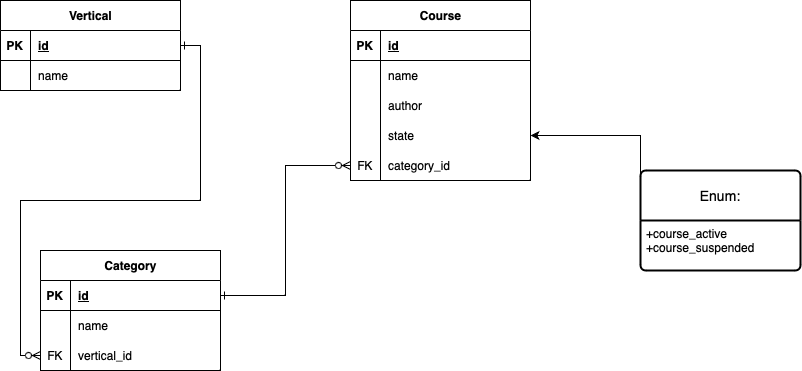

The diagram above was exported from draw.io. Its source (the exported page's mxGraphModel, read from the mxfile embedded in the PNG):
<mxGraphModel dx="1242" dy="826" grid="1" gridSize="10" guides="1" tooltips="1" connect="1" arrows="1" fold="1" page="1" pageScale="1" pageWidth="827" pageHeight="1169" math="0" shadow="0">
  <root>
    <mxCell id="0" />
    <mxCell id="1" parent="0" />
    <mxCell id="GdgsGz1dz1VncalRZ93I-1" value="Vertical" style="shape=table;startSize=30;container=1;collapsible=1;childLayout=tableLayout;fixedRows=1;rowLines=0;fontStyle=1;align=center;resizeLast=1;html=1;" parent="1" vertex="1">
      <mxGeometry x="40" y="140" width="180" height="90" as="geometry" />
    </mxCell>
    <mxCell id="GdgsGz1dz1VncalRZ93I-2" value="" style="shape=tableRow;horizontal=0;startSize=0;swimlaneHead=0;swimlaneBody=0;fillColor=none;collapsible=0;dropTarget=0;points=[[0,0.5],[1,0.5]];portConstraint=eastwest;top=0;left=0;right=0;bottom=1;" parent="GdgsGz1dz1VncalRZ93I-1" vertex="1">
      <mxGeometry y="30" width="180" height="30" as="geometry" />
    </mxCell>
    <mxCell id="GdgsGz1dz1VncalRZ93I-3" value="PK" style="shape=partialRectangle;connectable=0;fillColor=none;top=0;left=0;bottom=0;right=0;fontStyle=1;overflow=hidden;whiteSpace=wrap;html=1;" parent="GdgsGz1dz1VncalRZ93I-2" vertex="1">
      <mxGeometry width="30" height="30" as="geometry">
        <mxRectangle width="30" height="30" as="alternateBounds" />
      </mxGeometry>
    </mxCell>
    <mxCell id="GdgsGz1dz1VncalRZ93I-4" value="id" style="shape=partialRectangle;connectable=0;fillColor=none;top=0;left=0;bottom=0;right=0;align=left;spacingLeft=6;fontStyle=5;overflow=hidden;whiteSpace=wrap;html=1;" parent="GdgsGz1dz1VncalRZ93I-2" vertex="1">
      <mxGeometry x="30" width="150" height="30" as="geometry">
        <mxRectangle width="150" height="30" as="alternateBounds" />
      </mxGeometry>
    </mxCell>
    <mxCell id="GdgsGz1dz1VncalRZ93I-5" value="" style="shape=tableRow;horizontal=0;startSize=0;swimlaneHead=0;swimlaneBody=0;fillColor=none;collapsible=0;dropTarget=0;points=[[0,0.5],[1,0.5]];portConstraint=eastwest;top=0;left=0;right=0;bottom=0;" parent="GdgsGz1dz1VncalRZ93I-1" vertex="1">
      <mxGeometry y="60" width="180" height="30" as="geometry" />
    </mxCell>
    <mxCell id="GdgsGz1dz1VncalRZ93I-6" value="" style="shape=partialRectangle;connectable=0;fillColor=none;top=0;left=0;bottom=0;right=0;editable=1;overflow=hidden;whiteSpace=wrap;html=1;" parent="GdgsGz1dz1VncalRZ93I-5" vertex="1">
      <mxGeometry width="30" height="30" as="geometry">
        <mxRectangle width="30" height="30" as="alternateBounds" />
      </mxGeometry>
    </mxCell>
    <mxCell id="GdgsGz1dz1VncalRZ93I-7" value="name" style="shape=partialRectangle;connectable=0;fillColor=none;top=0;left=0;bottom=0;right=0;align=left;spacingLeft=6;overflow=hidden;whiteSpace=wrap;html=1;" parent="GdgsGz1dz1VncalRZ93I-5" vertex="1">
      <mxGeometry x="30" width="150" height="30" as="geometry">
        <mxRectangle width="150" height="30" as="alternateBounds" />
      </mxGeometry>
    </mxCell>
    <mxCell id="GdgsGz1dz1VncalRZ93I-14" value="Category" style="shape=table;startSize=30;container=1;collapsible=1;childLayout=tableLayout;fixedRows=1;rowLines=0;fontStyle=1;align=center;resizeLast=1;html=1;" parent="1" vertex="1">
      <mxGeometry x="80" y="390" width="180" height="120" as="geometry" />
    </mxCell>
    <mxCell id="GdgsGz1dz1VncalRZ93I-15" value="" style="shape=tableRow;horizontal=0;startSize=0;swimlaneHead=0;swimlaneBody=0;fillColor=none;collapsible=0;dropTarget=0;points=[[0,0.5],[1,0.5]];portConstraint=eastwest;top=0;left=0;right=0;bottom=1;" parent="GdgsGz1dz1VncalRZ93I-14" vertex="1">
      <mxGeometry y="30" width="180" height="30" as="geometry" />
    </mxCell>
    <mxCell id="GdgsGz1dz1VncalRZ93I-16" value="PK" style="shape=partialRectangle;connectable=0;fillColor=none;top=0;left=0;bottom=0;right=0;fontStyle=1;overflow=hidden;whiteSpace=wrap;html=1;" parent="GdgsGz1dz1VncalRZ93I-15" vertex="1">
      <mxGeometry width="30" height="30" as="geometry">
        <mxRectangle width="30" height="30" as="alternateBounds" />
      </mxGeometry>
    </mxCell>
    <mxCell id="GdgsGz1dz1VncalRZ93I-17" value="id" style="shape=partialRectangle;connectable=0;fillColor=none;top=0;left=0;bottom=0;right=0;align=left;spacingLeft=6;fontStyle=5;overflow=hidden;whiteSpace=wrap;html=1;" parent="GdgsGz1dz1VncalRZ93I-15" vertex="1">
      <mxGeometry x="30" width="150" height="30" as="geometry">
        <mxRectangle width="150" height="30" as="alternateBounds" />
      </mxGeometry>
    </mxCell>
    <mxCell id="GdgsGz1dz1VncalRZ93I-18" value="" style="shape=tableRow;horizontal=0;startSize=0;swimlaneHead=0;swimlaneBody=0;fillColor=none;collapsible=0;dropTarget=0;points=[[0,0.5],[1,0.5]];portConstraint=eastwest;top=0;left=0;right=0;bottom=0;" parent="GdgsGz1dz1VncalRZ93I-14" vertex="1">
      <mxGeometry y="60" width="180" height="30" as="geometry" />
    </mxCell>
    <mxCell id="GdgsGz1dz1VncalRZ93I-19" value="" style="shape=partialRectangle;connectable=0;fillColor=none;top=0;left=0;bottom=0;right=0;editable=1;overflow=hidden;whiteSpace=wrap;html=1;" parent="GdgsGz1dz1VncalRZ93I-18" vertex="1">
      <mxGeometry width="30" height="30" as="geometry">
        <mxRectangle width="30" height="30" as="alternateBounds" />
      </mxGeometry>
    </mxCell>
    <mxCell id="GdgsGz1dz1VncalRZ93I-20" value="name" style="shape=partialRectangle;connectable=0;fillColor=none;top=0;left=0;bottom=0;right=0;align=left;spacingLeft=6;overflow=hidden;whiteSpace=wrap;html=1;" parent="GdgsGz1dz1VncalRZ93I-18" vertex="1">
      <mxGeometry x="30" width="150" height="30" as="geometry">
        <mxRectangle width="150" height="30" as="alternateBounds" />
      </mxGeometry>
    </mxCell>
    <mxCell id="GdgsGz1dz1VncalRZ93I-21" value="" style="shape=tableRow;horizontal=0;startSize=0;swimlaneHead=0;swimlaneBody=0;fillColor=none;collapsible=0;dropTarget=0;points=[[0,0.5],[1,0.5]];portConstraint=eastwest;top=0;left=0;right=0;bottom=0;" parent="GdgsGz1dz1VncalRZ93I-14" vertex="1">
      <mxGeometry y="90" width="180" height="30" as="geometry" />
    </mxCell>
    <mxCell id="GdgsGz1dz1VncalRZ93I-22" value="FK" style="shape=partialRectangle;connectable=0;fillColor=none;top=0;left=0;bottom=0;right=0;editable=1;overflow=hidden;whiteSpace=wrap;html=1;" parent="GdgsGz1dz1VncalRZ93I-21" vertex="1">
      <mxGeometry width="30" height="30" as="geometry">
        <mxRectangle width="30" height="30" as="alternateBounds" />
      </mxGeometry>
    </mxCell>
    <mxCell id="GdgsGz1dz1VncalRZ93I-23" value="vertical_id" style="shape=partialRectangle;connectable=0;fillColor=none;top=0;left=0;bottom=0;right=0;align=left;spacingLeft=6;overflow=hidden;whiteSpace=wrap;html=1;" parent="GdgsGz1dz1VncalRZ93I-21" vertex="1">
      <mxGeometry x="30" width="150" height="30" as="geometry">
        <mxRectangle width="150" height="30" as="alternateBounds" />
      </mxGeometry>
    </mxCell>
    <mxCell id="GdgsGz1dz1VncalRZ93I-27" style="edgeStyle=orthogonalEdgeStyle;rounded=0;orthogonalLoop=1;jettySize=auto;html=1;entryX=0;entryY=0.5;entryDx=0;entryDy=0;endArrow=ERzeroToMany;endFill=0;startArrow=ERone;startFill=0;" parent="1" source="GdgsGz1dz1VncalRZ93I-2" target="GdgsGz1dz1VncalRZ93I-21" edge="1">
      <mxGeometry relative="1" as="geometry" />
    </mxCell>
    <mxCell id="GdgsGz1dz1VncalRZ93I-29" value="Course" style="shape=table;startSize=30;container=1;collapsible=1;childLayout=tableLayout;fixedRows=1;rowLines=0;fontStyle=1;align=center;resizeLast=1;html=1;" parent="1" vertex="1">
      <mxGeometry x="390" y="140" width="180" height="180" as="geometry" />
    </mxCell>
    <mxCell id="GdgsGz1dz1VncalRZ93I-30" value="" style="shape=tableRow;horizontal=0;startSize=0;swimlaneHead=0;swimlaneBody=0;fillColor=none;collapsible=0;dropTarget=0;points=[[0,0.5],[1,0.5]];portConstraint=eastwest;top=0;left=0;right=0;bottom=1;" parent="GdgsGz1dz1VncalRZ93I-29" vertex="1">
      <mxGeometry y="30" width="180" height="30" as="geometry" />
    </mxCell>
    <mxCell id="GdgsGz1dz1VncalRZ93I-31" value="PK" style="shape=partialRectangle;connectable=0;fillColor=none;top=0;left=0;bottom=0;right=0;fontStyle=1;overflow=hidden;whiteSpace=wrap;html=1;" parent="GdgsGz1dz1VncalRZ93I-30" vertex="1">
      <mxGeometry width="30" height="30" as="geometry">
        <mxRectangle width="30" height="30" as="alternateBounds" />
      </mxGeometry>
    </mxCell>
    <mxCell id="GdgsGz1dz1VncalRZ93I-32" value="id" style="shape=partialRectangle;connectable=0;fillColor=none;top=0;left=0;bottom=0;right=0;align=left;spacingLeft=6;fontStyle=5;overflow=hidden;whiteSpace=wrap;html=1;" parent="GdgsGz1dz1VncalRZ93I-30" vertex="1">
      <mxGeometry x="30" width="150" height="30" as="geometry">
        <mxRectangle width="150" height="30" as="alternateBounds" />
      </mxGeometry>
    </mxCell>
    <mxCell id="GdgsGz1dz1VncalRZ93I-33" value="" style="shape=tableRow;horizontal=0;startSize=0;swimlaneHead=0;swimlaneBody=0;fillColor=none;collapsible=0;dropTarget=0;points=[[0,0.5],[1,0.5]];portConstraint=eastwest;top=0;left=0;right=0;bottom=0;" parent="GdgsGz1dz1VncalRZ93I-29" vertex="1">
      <mxGeometry y="60" width="180" height="30" as="geometry" />
    </mxCell>
    <mxCell id="GdgsGz1dz1VncalRZ93I-34" value="" style="shape=partialRectangle;connectable=0;fillColor=none;top=0;left=0;bottom=0;right=0;editable=1;overflow=hidden;whiteSpace=wrap;html=1;" parent="GdgsGz1dz1VncalRZ93I-33" vertex="1">
      <mxGeometry width="30" height="30" as="geometry">
        <mxRectangle width="30" height="30" as="alternateBounds" />
      </mxGeometry>
    </mxCell>
    <mxCell id="GdgsGz1dz1VncalRZ93I-35" value="name" style="shape=partialRectangle;connectable=0;fillColor=none;top=0;left=0;bottom=0;right=0;align=left;spacingLeft=6;overflow=hidden;whiteSpace=wrap;html=1;" parent="GdgsGz1dz1VncalRZ93I-33" vertex="1">
      <mxGeometry x="30" width="150" height="30" as="geometry">
        <mxRectangle width="150" height="30" as="alternateBounds" />
      </mxGeometry>
    </mxCell>
    <mxCell id="GdgsGz1dz1VncalRZ93I-36" value="" style="shape=tableRow;horizontal=0;startSize=0;swimlaneHead=0;swimlaneBody=0;fillColor=none;collapsible=0;dropTarget=0;points=[[0,0.5],[1,0.5]];portConstraint=eastwest;top=0;left=0;right=0;bottom=0;" parent="GdgsGz1dz1VncalRZ93I-29" vertex="1">
      <mxGeometry y="90" width="180" height="30" as="geometry" />
    </mxCell>
    <mxCell id="GdgsGz1dz1VncalRZ93I-37" value="" style="shape=partialRectangle;connectable=0;fillColor=none;top=0;left=0;bottom=0;right=0;editable=1;overflow=hidden;whiteSpace=wrap;html=1;" parent="GdgsGz1dz1VncalRZ93I-36" vertex="1">
      <mxGeometry width="30" height="30" as="geometry">
        <mxRectangle width="30" height="30" as="alternateBounds" />
      </mxGeometry>
    </mxCell>
    <mxCell id="GdgsGz1dz1VncalRZ93I-38" value="author" style="shape=partialRectangle;connectable=0;fillColor=none;top=0;left=0;bottom=0;right=0;align=left;spacingLeft=6;overflow=hidden;whiteSpace=wrap;html=1;" parent="GdgsGz1dz1VncalRZ93I-36" vertex="1">
      <mxGeometry x="30" width="150" height="30" as="geometry">
        <mxRectangle width="150" height="30" as="alternateBounds" />
      </mxGeometry>
    </mxCell>
    <mxCell id="GdgsGz1dz1VncalRZ93I-39" value="" style="shape=tableRow;horizontal=0;startSize=0;swimlaneHead=0;swimlaneBody=0;fillColor=none;collapsible=0;dropTarget=0;points=[[0,0.5],[1,0.5]];portConstraint=eastwest;top=0;left=0;right=0;bottom=0;" parent="GdgsGz1dz1VncalRZ93I-29" vertex="1">
      <mxGeometry y="120" width="180" height="30" as="geometry" />
    </mxCell>
    <mxCell id="GdgsGz1dz1VncalRZ93I-40" value="" style="shape=partialRectangle;connectable=0;fillColor=none;top=0;left=0;bottom=0;right=0;editable=1;overflow=hidden;whiteSpace=wrap;html=1;" parent="GdgsGz1dz1VncalRZ93I-39" vertex="1">
      <mxGeometry width="30" height="30" as="geometry">
        <mxRectangle width="30" height="30" as="alternateBounds" />
      </mxGeometry>
    </mxCell>
    <mxCell id="GdgsGz1dz1VncalRZ93I-41" value="state" style="shape=partialRectangle;connectable=0;fillColor=none;top=0;left=0;bottom=0;right=0;align=left;spacingLeft=6;overflow=hidden;whiteSpace=wrap;html=1;" parent="GdgsGz1dz1VncalRZ93I-39" vertex="1">
      <mxGeometry x="30" width="150" height="30" as="geometry">
        <mxRectangle width="150" height="30" as="alternateBounds" />
      </mxGeometry>
    </mxCell>
    <mxCell id="GdgsGz1dz1VncalRZ93I-42" value="" style="shape=tableRow;horizontal=0;startSize=0;swimlaneHead=0;swimlaneBody=0;fillColor=none;collapsible=0;dropTarget=0;points=[[0,0.5],[1,0.5]];portConstraint=eastwest;top=0;left=0;right=0;bottom=0;" parent="GdgsGz1dz1VncalRZ93I-29" vertex="1">
      <mxGeometry y="150" width="180" height="30" as="geometry" />
    </mxCell>
    <mxCell id="GdgsGz1dz1VncalRZ93I-43" value="FK" style="shape=partialRectangle;connectable=0;fillColor=none;top=0;left=0;bottom=0;right=0;fontStyle=0;overflow=hidden;whiteSpace=wrap;html=1;" parent="GdgsGz1dz1VncalRZ93I-42" vertex="1">
      <mxGeometry width="30" height="30" as="geometry">
        <mxRectangle width="30" height="30" as="alternateBounds" />
      </mxGeometry>
    </mxCell>
    <mxCell id="GdgsGz1dz1VncalRZ93I-44" value="category_id" style="shape=partialRectangle;connectable=0;fillColor=none;top=0;left=0;bottom=0;right=0;align=left;spacingLeft=6;fontStyle=0;overflow=hidden;whiteSpace=wrap;html=1;" parent="GdgsGz1dz1VncalRZ93I-42" vertex="1">
      <mxGeometry x="30" width="150" height="30" as="geometry">
        <mxRectangle width="150" height="30" as="alternateBounds" />
      </mxGeometry>
    </mxCell>
    <mxCell id="GdgsGz1dz1VncalRZ93I-47" style="edgeStyle=orthogonalEdgeStyle;rounded=0;orthogonalLoop=1;jettySize=auto;html=1;entryX=0;entryY=0.5;entryDx=0;entryDy=0;endArrow=ERzeroToMany;endFill=0;startArrow=ERone;startFill=0;exitX=1;exitY=0.5;exitDx=0;exitDy=0;" parent="1" source="GdgsGz1dz1VncalRZ93I-15" target="GdgsGz1dz1VncalRZ93I-42" edge="1">
      <mxGeometry relative="1" as="geometry">
        <mxPoint x="610" y="480" as="sourcePoint" />
        <mxPoint x="470" y="790" as="targetPoint" />
      </mxGeometry>
    </mxCell>
    <mxCell id="p1nwSzOedSn3Xb3-z6XR-1" value="Enum:" style="swimlane;childLayout=stackLayout;horizontal=1;startSize=50;horizontalStack=0;rounded=1;fontSize=14;fontStyle=0;strokeWidth=2;resizeParent=0;resizeLast=1;shadow=0;dashed=0;align=center;arcSize=4;whiteSpace=wrap;html=1;" vertex="1" parent="1">
      <mxGeometry x="680" y="310" width="160" height="100" as="geometry" />
    </mxCell>
    <mxCell id="p1nwSzOedSn3Xb3-z6XR-2" value="+course_active&lt;br&gt;+course_suspended" style="align=left;strokeColor=none;fillColor=none;spacingLeft=4;fontSize=12;verticalAlign=top;resizable=0;rotatable=0;part=1;html=1;" vertex="1" parent="p1nwSzOedSn3Xb3-z6XR-1">
      <mxGeometry y="50" width="160" height="50" as="geometry" />
    </mxCell>
    <mxCell id="p1nwSzOedSn3Xb3-z6XR-3" style="edgeStyle=orthogonalEdgeStyle;rounded=0;orthogonalLoop=1;jettySize=auto;html=1;exitX=0.5;exitY=1;exitDx=0;exitDy=0;" edge="1" parent="p1nwSzOedSn3Xb3-z6XR-1" source="p1nwSzOedSn3Xb3-z6XR-2" target="p1nwSzOedSn3Xb3-z6XR-2">
      <mxGeometry relative="1" as="geometry" />
    </mxCell>
    <mxCell id="p1nwSzOedSn3Xb3-z6XR-4" style="edgeStyle=orthogonalEdgeStyle;rounded=0;orthogonalLoop=1;jettySize=auto;html=1;exitX=0;exitY=0;exitDx=0;exitDy=0;entryX=1;entryY=0.5;entryDx=0;entryDy=0;" edge="1" parent="1" source="p1nwSzOedSn3Xb3-z6XR-2" target="GdgsGz1dz1VncalRZ93I-39">
      <mxGeometry relative="1" as="geometry" />
    </mxCell>
  </root>
</mxGraphModel>